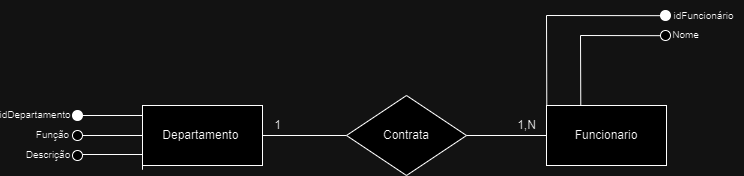

The diagram above was exported from draw.io. Its source (the exported page's mxGraphModel, read from the mxfile embedded in the PNG):
<mxGraphModel dx="1126" dy="523" grid="1" gridSize="10" guides="1" tooltips="1" connect="1" arrows="1" fold="1" page="0" pageScale="1" pageWidth="827" pageHeight="1169" math="0" shadow="0">
  <root>
    <mxCell id="0" />
    <mxCell id="1" parent="0" />
    <mxCell id="1vMn31kBf2zzK-n-ta05-1" value="Departamento&amp;nbsp;" style="rounded=0;whiteSpace=wrap;html=1;" parent="1" vertex="1">
      <mxGeometry x="162" y="210" width="120" height="60" as="geometry" />
    </mxCell>
    <mxCell id="1vMn31kBf2zzK-n-ta05-2" value="" style="endArrow=none;html=1;rounded=0;exitX=1;exitY=0.5;exitDx=0;exitDy=0;" parent="1" source="1vMn31kBf2zzK-n-ta05-1" edge="1">
      <mxGeometry width="50" height="50" relative="1" as="geometry">
        <mxPoint x="376" y="300" as="sourcePoint" />
        <mxPoint x="366" y="240" as="targetPoint" />
      </mxGeometry>
    </mxCell>
    <mxCell id="1vMn31kBf2zzK-n-ta05-3" value="Contrata" style="rhombus;whiteSpace=wrap;html=1;" parent="1" vertex="1">
      <mxGeometry x="366" y="200" width="120" height="80" as="geometry" />
    </mxCell>
    <mxCell id="1vMn31kBf2zzK-n-ta05-4" value="Funcionario" style="rounded=0;whiteSpace=wrap;html=1;" parent="1" vertex="1">
      <mxGeometry x="566" y="210" width="120" height="60" as="geometry" />
    </mxCell>
    <mxCell id="1vMn31kBf2zzK-n-ta05-5" value="" style="endArrow=none;html=1;rounded=0;entryX=0;entryY=0.5;entryDx=0;entryDy=0;exitX=1;exitY=0.5;exitDx=0;exitDy=0;" parent="1" source="1vMn31kBf2zzK-n-ta05-3" target="1vMn31kBf2zzK-n-ta05-4" edge="1">
      <mxGeometry width="50" height="50" relative="1" as="geometry">
        <mxPoint x="436" y="300" as="sourcePoint" />
        <mxPoint x="486" y="250" as="targetPoint" />
      </mxGeometry>
    </mxCell>
    <mxCell id="1vMn31kBf2zzK-n-ta05-13" value="" style="endArrow=none;html=1;rounded=0;exitX=0;exitY=0;exitDx=0;exitDy=0;entryX=1;entryY=0.5;entryDx=0;entryDy=0;" parent="1" source="1vMn31kBf2zzK-n-ta05-1" edge="1">
      <mxGeometry width="50" height="50" relative="1" as="geometry">
        <mxPoint x="252" y="170" as="sourcePoint" />
        <mxPoint x="102" y="220" as="targetPoint" />
        <Array as="points">
          <mxPoint x="162" y="215" />
          <mxPoint x="162" y="220" />
        </Array>
      </mxGeometry>
    </mxCell>
    <mxCell id="1vMn31kBf2zzK-n-ta05-16" value="" style="endArrow=none;html=1;rounded=0;exitX=0;exitY=0;exitDx=0;exitDy=0;entryX=1;entryY=0.5;entryDx=0;entryDy=0;" parent="1" edge="1">
      <mxGeometry width="50" height="50" relative="1" as="geometry">
        <mxPoint x="162" y="244" as="sourcePoint" />
        <mxPoint x="102" y="259" as="targetPoint" />
        <Array as="points">
          <mxPoint x="162" y="249" />
          <mxPoint x="162" y="274" />
          <mxPoint x="162" y="269" />
          <mxPoint x="162" y="259" />
        </Array>
      </mxGeometry>
    </mxCell>
    <mxCell id="1vMn31kBf2zzK-n-ta05-17" value="" style="ellipse;whiteSpace=wrap;html=1;aspect=fixed;rotation=0;" parent="1" vertex="1">
      <mxGeometry x="92" y="255" width="10" height="10" as="geometry" />
    </mxCell>
    <mxCell id="1vMn31kBf2zzK-n-ta05-23" value="&lt;span style=&quot;font-size: 10px;&quot;&gt;idDepartamento&lt;/span&gt;" style="text;strokeColor=none;align=center;fillColor=none;html=1;verticalAlign=middle;whiteSpace=wrap;rounded=0;rotation=0;fontSize=10;" parent="1" vertex="1">
      <mxGeometry x="40" y="219" width="30" as="geometry" />
    </mxCell>
    <mxCell id="1vMn31kBf2zzK-n-ta05-24" value="Descrição" style="text;strokeColor=none;align=center;fillColor=none;html=1;verticalAlign=middle;whiteSpace=wrap;rounded=0;rotation=0;fontSize=10;" parent="1" vertex="1">
      <mxGeometry x="53" y="259" width="30" as="geometry" />
    </mxCell>
    <mxCell id="1vMn31kBf2zzK-n-ta05-25" style="edgeStyle=orthogonalEdgeStyle;rounded=0;orthogonalLoop=1;jettySize=auto;html=1;exitX=0;exitY=0;exitDx=0;exitDy=0;entryX=0.496;entryY=0;entryDx=0;entryDy=0;entryPerimeter=0;" parent="1" source="1vMn31kBf2zzK-n-ta05-24" target="1vMn31kBf2zzK-n-ta05-24" edge="1">
      <mxGeometry relative="1" as="geometry" />
    </mxCell>
    <mxCell id="1vMn31kBf2zzK-n-ta05-26" value="" style="ellipse;whiteSpace=wrap;html=1;aspect=fixed;rotation=0;fontColor=#000000;strokeColor=#000000;fillColor=#000000;" parent="1" vertex="1">
      <mxGeometry x="92" y="215" width="10" height="10" as="geometry" />
    </mxCell>
    <mxCell id="1vMn31kBf2zzK-n-ta05-32" value="" style="endArrow=none;html=1;rounded=0;entryX=0.619;entryY=-0.006;entryDx=0;entryDy=0;entryPerimeter=0;exitX=0.5;exitY=1;exitDx=0;exitDy=0;" parent="1" source="1vMn31kBf2zzK-n-ta05-37" edge="1">
      <mxGeometry width="50" height="50" relative="1" as="geometry">
        <mxPoint x="660" y="140" as="sourcePoint" />
        <mxPoint x="600.28" y="210" as="targetPoint" />
        <Array as="points">
          <mxPoint x="600" y="140" />
        </Array>
      </mxGeometry>
    </mxCell>
    <mxCell id="1vMn31kBf2zzK-n-ta05-33" value="" style="endArrow=none;html=1;rounded=0;entryX=0.619;entryY=-0.006;entryDx=0;entryDy=0;entryPerimeter=0;exitX=0.5;exitY=1;exitDx=0;exitDy=0;" parent="1" source="1vMn31kBf2zzK-n-ta05-38" edge="1">
      <mxGeometry width="50" height="50" relative="1" as="geometry">
        <mxPoint x="646" y="120" as="sourcePoint" />
        <mxPoint x="566.28" y="210" as="targetPoint" />
        <Array as="points">
          <mxPoint x="566" y="120" />
        </Array>
      </mxGeometry>
    </mxCell>
    <mxCell id="1vMn31kBf2zzK-n-ta05-37" value="" style="ellipse;whiteSpace=wrap;html=1;aspect=fixed;rotation=88;" parent="1" vertex="1">
      <mxGeometry x="680" y="135" width="10" height="10" as="geometry" />
    </mxCell>
    <mxCell id="1vMn31kBf2zzK-n-ta05-38" value="" style="ellipse;whiteSpace=wrap;html=1;aspect=fixed;rotation=88;fillColor=#000000;" parent="1" vertex="1">
      <mxGeometry x="680" y="115" width="10" height="10" as="geometry" />
    </mxCell>
    <mxCell id="1vMn31kBf2zzK-n-ta05-39" value="idFuncionário" style="text;html=1;align=center;verticalAlign=middle;resizable=0;points=[];autosize=1;strokeColor=none;fillColor=none;fontSize=10;" parent="1" vertex="1">
      <mxGeometry x="683" y="105" width="80" height="30" as="geometry" />
    </mxCell>
    <mxCell id="1vMn31kBf2zzK-n-ta05-40" value="Nome" style="text;html=1;align=center;verticalAlign=middle;resizable=0;points=[];autosize=1;strokeColor=none;fillColor=none;fontSize=10;" parent="1" vertex="1">
      <mxGeometry x="680" y="124" width="50" height="30" as="geometry" />
    </mxCell>
    <mxCell id="1vMn31kBf2zzK-n-ta05-51" value="1" style="text;html=1;align=center;verticalAlign=middle;resizable=0;points=[];autosize=1;strokeColor=none;fillColor=none;" parent="1" vertex="1">
      <mxGeometry x="282" y="215" width="30" height="30" as="geometry" />
    </mxCell>
    <mxCell id="1vMn31kBf2zzK-n-ta05-52" value="1,N" style="text;html=1;align=center;verticalAlign=middle;resizable=0;points=[];autosize=1;strokeColor=none;fillColor=none;" parent="1" vertex="1">
      <mxGeometry x="526" y="215" width="40" height="30" as="geometry" />
    </mxCell>
    <mxCell id="hjhj2YRvacHlvrncR9Gw-1" value="" style="endArrow=none;html=1;rounded=0;exitX=0;exitY=0;exitDx=0;exitDy=0;entryX=1;entryY=0.5;entryDx=0;entryDy=0;" edge="1" parent="1">
      <mxGeometry width="50" height="50" relative="1" as="geometry">
        <mxPoint x="162" y="225" as="sourcePoint" />
        <mxPoint x="102" y="240" as="targetPoint" />
        <Array as="points">
          <mxPoint x="162" y="230" />
          <mxPoint x="162" y="255" />
          <mxPoint x="162" y="250" />
          <mxPoint x="162" y="240" />
        </Array>
      </mxGeometry>
    </mxCell>
    <mxCell id="hjhj2YRvacHlvrncR9Gw-2" value="" style="ellipse;whiteSpace=wrap;html=1;aspect=fixed;rotation=0;" vertex="1" parent="1">
      <mxGeometry x="92" y="235" width="10" height="10" as="geometry" />
    </mxCell>
    <mxCell id="hjhj2YRvacHlvrncR9Gw-3" value="Função" style="text;html=1;align=center;verticalAlign=middle;resizable=0;points=[];autosize=1;strokeColor=none;fillColor=none;strokeWidth=0;fontSize=10;" vertex="1" parent="1">
      <mxGeometry x="42" y="224" width="60" height="30" as="geometry" />
    </mxCell>
  </root>
</mxGraphModel>